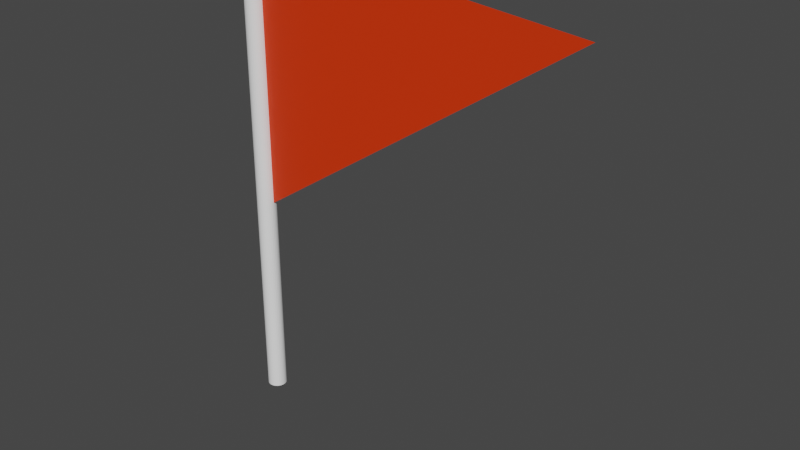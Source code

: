 # Source: flag.blend  (saved by Blender 2.90.8; exported with 4.5.12 LTS)
import bpy
from mathutils import Matrix  # noqa: F401  (used for matrix-valued properties, if any)

bpy.ops.wm.read_factory_settings(use_empty=True)
scene = bpy.context.scene
scene.name = 'Scene'

# ---- collections
col_collection = bpy.data.collections.new('Collection'); scene.collection.children.link(col_collection)

# ---- materials (node trees are filled in below, after node groups)
mat_flag = bpy.data.materials.new('flag')
mat_flag.use_transparent_shadow = False
mat_mood = bpy.data.materials.new('mood')
mat_mood.use_transparent_shadow = False

# ---- material node trees
mat_flag.use_nodes = True; mat_flag.node_tree.nodes.clear()
_N = mat_flag.node_tree.nodes; _L = mat_flag.node_tree.links
n0 = _N.new('ShaderNodeBsdfPrincipled'); n0.name = 'Principled BSDF'; n0.location = (10, 300)
n0.distribution = 'GGX'
n0.subsurface_method = 'BURLEY'
n0.inputs[0].default_value = (0.8, 0.03588, 0.0, 1.0)
n0.inputs[3].default_value = 1.45
n0.inputs[27].default_value = (0.0, 0.0, 0.0, 1.0)
n0.inputs[28].default_value = 1.0
n1 = _N.new('ShaderNodeOutputMaterial'); n1.name = 'Material Output'; n1.location = (300, 300)
_L.new(n0.outputs[0], n1.inputs[0])
n1.is_active_output = True
mat_mood.use_nodes = True; mat_mood.node_tree.nodes.clear()
_N = mat_mood.node_tree.nodes; _L = mat_mood.node_tree.links
n0 = _N.new('ShaderNodeBsdfPrincipled'); n0.name = 'Principled BSDF'; n0.location = (10, 300)
n0.distribution = 'GGX'
n0.subsurface_method = 'BURLEY'
n0.inputs[0].default_value = (1.0, 1.0, 1.0, 1.0)
n0.inputs[3].default_value = 1.45
n0.inputs[27].default_value = (0.0, 0.0, 0.0, 1.0)
n0.inputs[28].default_value = 1.0
n1 = _N.new('ShaderNodeOutputMaterial'); n1.name = 'Material Output'; n1.location = (300, 300)
_L.new(n0.outputs[0], n1.inputs[0])
n1.is_active_output = True

# ---- world
world_world = bpy.data.worlds.new('World'); scene.world = world_world
world_world.use_nodes = True; world_world.node_tree.nodes.clear()
_N = world_world.node_tree.nodes; _L = world_world.node_tree.links
n0 = _N.new('ShaderNodeOutputWorld'); n0.name = 'World Output'; n0.location = (300, 300)
n1 = _N.new('ShaderNodeBackground'); n1.name = 'Background'; n1.location = (10, 300)
n1.inputs[0].default_value = (0.05088, 0.05088, 0.05088, 1.0)
_L.new(n1.outputs[0], n0.inputs[0])
n0.is_active_output = True
world_world.color = (0.05088, 0.05088, 0.05088)
world_world.use_sun_shadow = False
world_world.sun_shadow_jitter_overblur = 0.0

# ---- meshes
me_cylinder = bpy.data.meshes.new('Cylinder')
me_cylinder.from_pydata([(-5.355e-08, 1.0, -1.387), (-5.355e-08, 1.0, 1.387), (0.1951, 0.9808, -1.387), (0.1951, 0.9808, 1.387), (0.3827, 0.9239, -1.387), (0.3827, 0.9239, 1.387), (0.5556, 0.8315, -1.387), (0.5556, 0.8315, 1.387), (0.7071, 0.7071, -1.387), (0.7071, 0.7071, 1.387), (0.8315, 0.5556, -1.387), (0.8315, 0.5556, 1.387), (0.9239, 0.3827, -1.387), (0.9239, 0.3827, 1.387), (0.9808, 0.1951, -1.387), (0.9808, 0.1951, 1.387), (1.0, -2.43e-07, -1.387), (1.0, -2.43e-07, 1.387), (0.9808, -0.1951, -1.387), (0.9808, -0.1951, 1.387), (0.9239, -0.3827, -1.387), (0.9239, -0.3827, 1.387), (0.8315, -0.5556, -1.387), (0.8315, -0.5556, 1.387), (0.7071, -0.7071, -1.387), (0.7071, -0.7071, 1.387), (0.5556, -0.8315, -1.387), (0.5556, -0.8315, 1.387), (0.3827, -0.9239, -1.387), (0.3827, -0.9239, 1.387), (0.1951, -0.9808, -1.387), (0.1951, -0.9808, 1.387), (-3.794e-07, -1.0, -1.387), (-3.794e-07, -1.0, 1.387), (-0.1951, -0.9808, -1.387), (-0.1951, -0.9808, 1.387), (-0.3827, -0.9239, -1.387), (-0.3827, -0.9239, 1.387), (-0.5556, -0.8315, -1.387), (-0.5556, -0.8315, 1.387), (-0.7071, -0.7071, -1.387), (-0.7071, -0.7071, 1.387), (-0.8315, -0.5556, -1.387), (-0.8315, -0.5556, 1.387), (-0.9239, -0.3827, -1.387), (-0.9239, -0.3827, 1.387), (-0.9808, -0.1951, -1.387), (-0.9808, -0.1951, 1.387), (-1.0, 6.471e-07, -1.387), (-1.0, 6.471e-07, 1.387), (-0.9808, 0.1951, -1.387), (-0.9808, 0.1951, 1.387), (-0.9239, 0.3827, -1.387), (-0.9239, 0.3827, 1.387), (-0.8315, 0.5556, -1.387), (-0.8315, 0.5556, 1.387), (-0.7071, 0.7071, -1.387), (-0.7071, 0.7071, 1.387), (-0.5556, 0.8315, -1.387), (-0.5556, 0.8315, 1.387), (-0.3827, 0.9239, -1.387), (-0.3827, 0.9239, 1.387), (-0.1951, 0.9808, -1.387), (-0.1951, 0.9808, 1.387), (0.0, 4.714e-07, -0.1991), (36.14, -1.108e-06, 1.166), (0.0, -1.108e-06, 1.347)], [], [(0, 1, 3, 2), (2, 3, 5, 4), (4, 5, 7, 6), (6, 7, 9, 8), (8, 9, 11, 10), (10, 11, 13, 12), (12, 13, 15, 14), (14, 15, 17, 16), (16, 17, 19, 18), (18, 19, 21, 20), (20, 21, 23, 22), (22, 23, 25, 24), (24, 25, 27, 26), (26, 27, 29, 28), (28, 29, 31, 30), (30, 31, 33, 32), (32, 33, 35, 34), (34, 35, 37, 36), (36, 37, 39, 38), (38, 39, 41, 40), (40, 41, 43, 42), (42, 43, 45, 44), (44, 45, 47, 46), (46, 47, 49, 48), (48, 49, 51, 50), (50, 51, 53, 52), (52, 53, 55, 54), (54, 55, 57, 56), (56, 57, 59, 58), (58, 59, 61, 60), (3, 1, 63, 61, 59, 57, 55, 53, 51, 49, 47, 45, 43, 41, 39, 37, 35, 33, 31, 29, 27, 25, 23, 21, 19, 17, 15, 13, 11, 9, 7, 5), (60, 61, 63, 62), (62, 63, 1, 0), (0, 2, 4, 6, 8, 10, 12, 14, 16, 18, 20, 22, 24, 26, 28, 30, 32, 34, 36, 38, 40, 42, 44, 46, 48, 50, 52, 54, 56, 58, 60, 62), (64, 65, 66)])
me_cylinder.polygons.foreach_set('material_index', [1, 1, 1, 1, 1, 1, 1, 1, 1, 1, 1, 1, 1, 1, 1, 1, 1, 1, 1, 1, 1, 1, 1, 1, 1, 1, 1, 1, 1, 1, 1, 1, 1, 1, 0])
_uv = me_cylinder.uv_layers.new(name='UVMap')
_uv.uv.foreach_set('vector', [1.0, 0.5, 1.0, 1.0, 0.9688, 1.0, 0.9688, 0.5, 0.9688, 0.5, 0.9688, 1.0, 0.9375, 1.0, 0.9375, 0.5, 0.9375, 0.5, 0.9375, 1.0, 0.9062, 1.0, 0.9062, 0.5, 0.9062, 0.5, 0.9062, 1.0, 0.875, 1.0, 0.875, 0.5, 0.875, 0.5, 0.875, 1.0, 0.8438, 1.0, 0.8438, 0.5, 0.8438, 0.5, 0.8438, 1.0, 0.8125, 1.0, 0.8125, 0.5, 0.8125, 0.5, 0.8125, 1.0, 0.7812, 1.0, 0.7812, 0.5, 0.7812, 0.5, 0.7812, 1.0, 0.75, 1.0, 0.75, 0.5, 0.75, 0.5, 0.75, 1.0, 0.7188, 1.0, 0.7188, 0.5, 0.7188, 0.5, 0.7188, 1.0, 0.6875, 1.0, 0.6875, 0.5, 0.6875, 0.5, 0.6875, 1.0, 0.6562, 1.0, 0.6562, 0.5, 0.6562, 0.5, 0.6562, 1.0, 0.625, 1.0, 0.625, 0.5, 0.625, 0.5, 0.625, 1.0, 0.5938, 1.0, 0.5938, 0.5, 0.5938, 0.5, 0.5938, 1.0, 0.5625, 1.0, 0.5625, 0.5, 0.5625, 0.5, 0.5625, 1.0, 0.5312, 1.0, 0.5312, 0.5, 0.5312, 0.5, 0.5312, 1.0, 0.5, 1.0, 0.5, 0.5, 0.5, 0.5, 0.5, 1.0, 0.4688, 1.0, 0.4688, 0.5, 0.4688, 0.5, 0.4688, 1.0, 0.4375, 1.0, 0.4375, 0.5, 0.4375, 0.5, 0.4375, 1.0, 0.4062, 1.0, 0.4062, 0.5, 0.4062, 0.5, 0.4062, 1.0, 0.375, 1.0, 0.375, 0.5, 0.375, 0.5, 0.375, 1.0, 0.3438, 1.0, 0.3438, 0.5, 0.3438, 0.5, 0.3438, 1.0, 0.3125, 1.0, 0.3125, 0.5, 0.3125, 0.5, 0.3125, 1.0, 0.2812, 1.0, 0.2812, 0.5, 0.2812, 0.5, 0.2812, 1.0, 0.25, 1.0, 0.25, 0.5, 0.25, 0.5, 0.25, 1.0, 0.2188, 1.0, 0.2188, 0.5, 0.2188, 0.5, 0.2188, 1.0, 0.1875, 1.0, 0.1875, 0.5, 0.1875, 0.5, 0.1875, 1.0, 0.1562, 1.0, 0.1562, 0.5, 0.1562, 0.5, 0.1562, 1.0, 0.125, 1.0, 0.125, 0.5, 0.125, 0.5, 0.125, 1.0, 0.09375, 1.0, 0.09375, 0.5, 0.09375, 0.5, 0.09375, 1.0, 0.0625, 1.0, 0.0625, 0.5, 0.2968, 0.4854, 0.25, 0.49, 0.2032, 0.4854, 0.1582, 0.4717, 0.1167, 0.4496, 0.08029, 0.4197, 0.05045, 0.3833, 0.02827, 0.3418, 0.01461, 0.2968, 0.01, 0.25, 0.01461, 0.2032, 0.02827, 0.1582, 0.05045, 0.1167, 0.08029, 0.08029, 0.1167, 0.05045, 0.1582, 0.02827, 0.2032, 0.01461, 0.25, 0.01, 0.2968, 0.01461, 0.3418, 0.02827, 0.3833, 0.05045, 0.4197, 0.08029, 0.4496, 0.1167, 0.4717, 0.1582, 0.4854, 0.2032, 0.49, 0.25, 0.4854, 0.2968, 0.4717, 0.3418, 0.4496, 0.3833, 0.4197, 0.4197, 0.3833, 0.4496, 0.3418, 0.4717, 0.0625, 0.5, 0.0625, 1.0, 0.03125, 1.0, 0.03125, 0.5, 0.03125, 0.5, 0.03125, 1.0, 0.0, 1.0, 0.0, 0.5, 0.75, 0.49, 0.7968, 0.4854, 0.8418, 0.4717, 0.8833, 0.4496, 0.9197, 0.4197, 0.9496, 0.3833, 0.9717, 0.3418, 0.9854, 0.2968, 0.99, 0.25, 0.9854, 0.2032, 0.9717, 0.1582, 0.9496, 0.1167, 0.9197, 0.08029, 0.8833, 0.05045, 0.8418, 0.02827, 0.7968, 0.01461, 0.75, 0.01, 0.7032, 0.01461, 0.6582, 0.02827, 0.6167, 0.05045, 0.5803, 0.08029, 0.5504, 0.1167, 0.5283, 0.1582, 0.5146, 0.2032, 0.51, 0.25, 0.5146, 0.2968, 0.5283, 0.3418, 0.5504, 0.3833, 0.5803, 0.4197, 0.6167, 0.4496, 0.6582, 0.4717, 0.7032, 0.4854, 0.0, 0.0, 1.0, 1.0, 0.0, 1.0])
me_cylinder.materials.append(mat_flag)
me_cylinder.materials.append(mat_mood)
me_cylinder.use_remesh_fix_poles = True
me_cylinder.use_remesh_preserve_attributes = False
me_cylinder.use_mirror_vertex_groups = False
me_cylinder.update()

# ---- objects
ob_cylinder = bpy.data.objects.new('Cylinder', me_cylinder)

# ---- transforms, parenting, visibility, modifiers, constraints
ob_cylinder.location = (-1.0, 1.763e-08, -0.3473)
ob_cylinder.scale = (0.05534, 0.05534, 1.0)
ob_cylinder.lineart.crease_threshold = 0.0

# ---- collection membership
col_collection.objects.link(ob_cylinder)

# ---- scene / render settings (as saved in the file)
scene.frame_start = 1; scene.frame_end = 250; scene.frame_set(1)
scene.render.engine = 'BLENDER_EEVEE_NEXT'
scene.cycles.use_denoising = False
scene.cycles.samples = 128
scene.cycles.sampling_pattern = 'TABULATED_SOBOL'
scene.cycles.use_adaptive_sampling = False
scene.cycles.use_light_tree = False
scene.view_settings.view_transform = 'Filmic'
bpy.context.view_layer.update()

# ---- added for rendering (the .blend has no active camera and no usable light): camera, sun
cam_auto = bpy.data.cameras.new('AutoCamera')
cam_auto.lens = 50.0
cam_auto.sensor_width = 36.0
cam_auto.clip_end = 1000.0
ob_auto_camera = bpy.data.objects.new('AutoCamera', cam_auto)
scene.collection.objects.link(ob_auto_camera)
ob_auto_camera.location = (3.16778, -3.83454, 2.20907)
ob_auto_camera.rotation_euler = (1.09748, -7.21219e-08, 0.694738)
scene.camera = ob_auto_camera
light_auto_sun = bpy.data.lights.new('AutoSun', 'SUN')
light_auto_sun.energy = 3.0
light_auto_sun.angle = 0.0523599
ob_auto_sun = bpy.data.objects.new('AutoSun', light_auto_sun)
scene.collection.objects.link(ob_auto_sun)
ob_auto_sun.rotation_euler = (0.872665, 0.174533, 0.523599)
bpy.context.view_layer.update()
